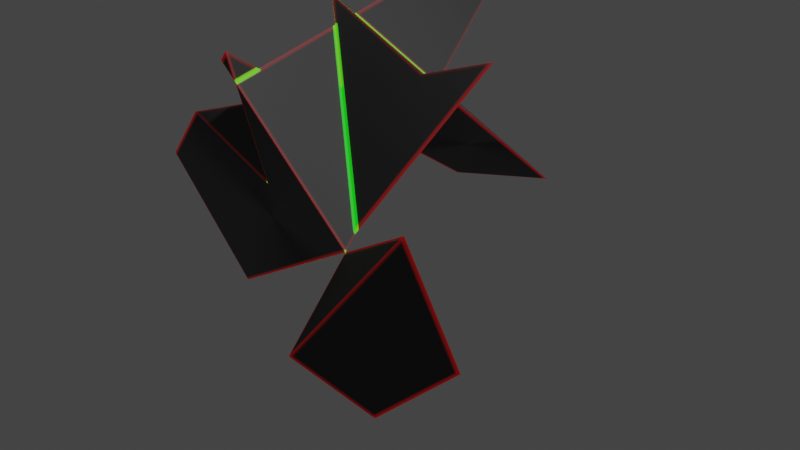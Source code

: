 # Source: ConvexcaveTesting.blend  (saved by Blender 3.4.6; exported with 4.5.12 LTS)
import bpy
from mathutils import Matrix  # noqa: F401  (used for matrix-valued properties, if any)

bpy.ops.wm.read_factory_settings(use_empty=True)
scene = bpy.context.scene
scene.name = 'Scene'

# ---- collections
col_collection = bpy.data.collections.new('Collection'); scene.collection.children.link(col_collection)

# ---- materials (node trees are filled in below, after node groups)
mat_aoshader = bpy.data.materials.new('AOShader')

# ---- material node trees
mat_aoshader.use_nodes = True; mat_aoshader.node_tree.nodes.clear()
_N = mat_aoshader.node_tree.nodes; _L = mat_aoshader.node_tree.links
n0 = _N.new('ShaderNodeOutputMaterial'); n0.name = 'Material Output'; n0.location = (300, 300)
n1 = _N.new('ShaderNodeMix'); n1.name = 'Mix.001'; n1.location = (-506, -27)
n1.data_type = 'RGBA'
n1.inputs[6].default_value = (0.5, 0.0006116, 0.001806, 1.0)
n1.inputs[7].default_value = (0.0, 0.0, 0.0, 1.0)
n2 = _N.new('ShaderNodeBsdfPrincipled'); n2.name = 'Principled BSDF'; n2.location = (10, 300)
n2.distribution = 'GGX'
n2.subsurface_method = 'BURLEY'
n2.inputs[0].default_value = (0.04456, 0.04456, 0.04456, 1.0)
n2.inputs[2].default_value = 1.0
n2.inputs[3].default_value = 1.45
n2.inputs[11].default_value = 0.0
n2.inputs[15].default_value = 1.0
n2.inputs[20].default_value = 0.04511
n2.inputs[28].default_value = 1.0
n3 = _N.new('ShaderNodeMix'); n3.name = 'Mix.002'; n3.location = (-277, 132)
n3.data_type = 'RGBA'
n3.clamp_factor = False
n3.inputs[0].default_value = 0.3702
n4 = _N.new('ShaderNodeAmbientOcclusion'); n4.name = 'Ambient Occlusion.001'; n4.location = (-805, -33)
n4.samples = 100
n4.inside = True
n4.only_local = True
n4.inputs[1].default_value = 0.03
n5 = _N.new('ShaderNodeAmbientOcclusion'); n5.name = 'Ambient Occlusion'; n5.location = (-802, 240)
n5.samples = 100
n5.only_local = True
n5.inputs[1].default_value = 0.03
n6 = _N.new('ShaderNodeMix'); n6.name = 'Mix'; n6.location = (-513, 251)
n6.data_type = 'RGBA'
n6.blend_type = 'BURN'
n6.clamp_factor = False
n6.inputs[6].default_value = (0.01077, 1.0, 0.0, 1.0)
n6.inputs[7].default_value = (0.0, 0.0, 0.0, 1.0)
_L.new(n2.outputs[0], n0.inputs[0])
_L.new(n5.outputs[1], n6.inputs[0])
_L.new(n4.outputs[1], n1.inputs[0])
_L.new(n6.outputs[2], n3.inputs[6])
_L.new(n1.outputs[2], n3.inputs[7])
_L.new(n3.outputs[2], n2.inputs[27])
n0.is_active_output = True

# ---- world
world_world = bpy.data.worlds.new('World'); scene.world = world_world
world_world.use_nodes = True; world_world.node_tree.nodes.clear()
_N = world_world.node_tree.nodes; _L = world_world.node_tree.links
n0 = _N.new('ShaderNodeOutputWorld'); n0.name = 'World Output'; n0.location = (300, 300)
n1 = _N.new('ShaderNodeBackground'); n1.name = 'Background'; n1.location = (10, 300)
n1.inputs[0].default_value = (0.08003, 0.08003, 0.08003, 1.0)
n1.inputs[1].default_value = 0.6
_L.new(n1.outputs[0], n0.inputs[0])
n0.is_active_output = True
world_world.color = (0.05088, 0.05088, 0.05088)
world_world.use_sun_shadow = False
world_world.sun_shadow_jitter_overblur = 0.0

# ---- cameras
cam_camera = bpy.data.cameras.new('Camera')
cam_camera.clip_end = 100.0
cam_camera.ortho_scale = 7.314

# ---- lights
light_light = bpy.data.lights.new('Light', 'POINT')
light_light.transmission_factor = 0.0
light_light.energy = 1000.0
light_light.shadow_soft_size = 0.1
light_light.shadow_maximum_resolution = 0.006
light_light.use_absolute_resolution = True

# ---- meshes
me_2023_01_15_12_51_18_001 = bpy.data.meshes.new('2023-01-15-12-51-18.001')
me_2023_01_15_12_51_18_001.from_pydata([(-0.4717, -0.1948, -0.008918), (-0.5221, -0.4412, 0.2374), (-0.6985, -0.1457, 0.2972), (-0.02027, 0.06735, 0.5258), (-0.04674, 0.1989, 0.4121), (-0.327, 0.1016, 0.4668), (0.3298, 0.3297, 0.3386), (0.1526, 0.2138, 0.2618), (0.1992, 0.2844, 0.3641), (-0.04674, 0.1989, 0.4121), (-0.06742, 0.3017, 0.3233), (0.03282, 0.2266, 0.3966), (0.06444, 0.1561, 0.2236), (0.02974, 0.1728, 0.159), (-0.2006, 0.09585, -0.0337), (-0.1543, 0.01292, 0.1287), (-0.1543, 0.01292, 0.1287), (-0.2006, 0.09585, -0.0337), (-0.3087, -0.1062, -0.3149), (-0.2964, -0.2328, -0.2456), (-0.2964, -0.2328, -0.2456), (-0.3087, -0.1062, -0.3149), (-0.1617, -0.262, -0.4274), (-0.1543, 0.01292, 0.1287), (0.06444, 0.1561, 0.2236), (0.03282, 0.2266, 0.3966), (-0.04674, 0.1989, 0.4121), (-0.327, 0.1016, 0.4668), (-0.6985, -0.1457, 0.2972), (-0.4717, -0.1948, -0.008918), (-0.02027, 0.06735, 0.5258), (-0.327, 0.1016, 0.4668), (-0.6985, -0.1457, 0.2972), (-0.5221, -0.4412, 0.2374), (-0.06481, -0.1474, 0.4426), (0.2265, 0.03983, 0.5733), (0.2607, 0.06178, 0.5887), (0.02485, 0.2849, 0.6102), (0.3068, 0.2653, 0.3908), (0.3298, 0.3297, 0.3386), (0.1526, 0.2138, 0.2618), (0.06444, 0.1561, 0.2236), (-0.1543, 0.01292, 0.1287), (-0.4717, -0.1948, -0.008918), (-0.5221, -0.4412, 0.2374), (-0.06481, -0.1474, 0.4426), (0.2265, 0.03983, 0.5733), (0.2607, 0.06178, 0.5887), (0.2382, 0.07259, 0.5468), (0.005037, 0.2885, 0.5485), (0.02485, 0.2849, 0.6102), (-0.02027, 0.06735, 0.5258), (-0.04674, 0.1989, 0.4121), (-0.06742, 0.3017, 0.3233), (0.03282, 0.2266, 0.3966), (0.2382, 0.07259, 0.5468), (0.2607, 0.06178, 0.5887), (0.02485, 0.2849, 0.6102), (0.005037, 0.2885, 0.5485), (-0.06742, 0.3017, 0.3233), (-0.06742, 0.3017, 0.3233), (0.03282, 0.2266, 0.3966), (0.06444, 0.1561, 0.2236), (0.02974, 0.1728, 0.159), (-0.08835, 0.3055, 0.2582), (-0.12, 0.3411, 0.2848), (-0.0737, 0.3329, 0.2963), (0.1992, 0.2844, 0.3641), (0.3298, 0.3297, 0.3386), (0.3068, 0.2653, 0.3908), (0.2382, 0.07259, 0.5468), (0.03282, 0.2266, 0.3966), (-0.06742, 0.3017, 0.3233), (-0.12, 0.3411, 0.2848), (0.08468, 0.111, 0.1129), (-0.1617, -0.262, -0.4274), (-0.3087, -0.1062, -0.3149), (-0.2006, 0.09585, -0.0337), (0.02974, 0.1728, 0.159), (-0.08835, 0.3055, 0.2582), (-0.12, 0.3411, 0.2848), (-0.0737, 0.3329, 0.2963), (0.1992, 0.2844, 0.3641), (0.1526, 0.2138, 0.2618), (0.06444, 0.1561, 0.2236), (-0.1543, 0.01292, 0.1287), (-0.2964, -0.2328, -0.2456), (-0.1617, -0.262, -0.4274), (0.08468, 0.111, 0.1129), (0.1526, 0.2138, 0.2618), (-0.2006, 0.09585, -0.0337), (-0.3437, 0.3522, -0.5357), (0.02974, 0.1728, 0.159), (-0.08835, 0.3055, 0.2582), (-0.3437, 0.3522, -0.5357), (-0.2006, 0.09585, -0.0337), (0.02974, 0.1728, 0.159), (-0.3437, 0.3522, -0.5357), (-0.08835, 0.3055, 0.2582), (-0.08835, 0.3055, 0.2582), (-0.2006, 0.09585, -0.0337), (0.02974, 0.1728, 0.159), (-0.3437, 0.3522, -0.5357), (-0.3555, 0.3733, -0.5771), (-0.3583, 0.3592, -0.563), (-0.3536, 0.354, -0.5665), (-0.3555, 0.3733, -0.5771), (-0.3437, 0.3522, -0.5357), (-0.3536, 0.354, -0.5665), (-0.3583, 0.3592, -0.563), (-0.3555, 0.3733, -0.5771), (-0.3437, 0.3522, -0.5357), (-0.3583, 0.3592, -0.563), (-0.3536, 0.354, -0.5665), (0.5099, 0.2219, 0.7005), (0.2607, 0.06178, 0.5887), (0.3679, 0.01026, 0.7881), (0.5567, 0.003019, 0.6369), (0.2916, 0.03258, 0.5859), (0.2607, 0.06178, 0.5887), (0.5099, 0.2219, 0.7005), (0.3679, 0.01026, 0.7881), (0.2607, 0.06178, 0.5887), (0.2916, 0.03258, 0.5859), (0.4558, -0.09054, 0.706), (0.5099, 0.2219, 0.7005), (0.3679, 0.01026, 0.7881), (0.4558, -0.09054, 0.706), (0.5567, 0.003019, 0.6369), (0.4558, -0.09054, 0.706), (0.2916, 0.03258, 0.5859), (0.5567, 0.003019, 0.6369), (0.02485, 0.2849, 0.6102), (0.005037, 0.2885, 0.5485), (0.03711, 0.344, 0.6331), (0.03711, 0.344, 0.6331), (0.005037, 0.2885, 0.5485), (-0.006752, 0.3148, 0.613), (-0.006752, 0.3148, 0.613), (0.005037, 0.2885, 0.5485), (0.02485, 0.2849, 0.6102), (-0.006752, 0.3148, 0.613), (0.02485, 0.2849, 0.6102), (0.03711, 0.344, 0.6331)], [], [(0, 1, 2), (3, 4, 5), (6, 7, 8), (9, 10, 11), (12, 13, 14, 15), (16, 17, 18, 19), (20, 21, 22), (23, 24, 25, 26, 27, 28, 29), (30, 31, 32, 33, 34, 35, 36, 37), (38, 39, 40, 41, 42, 43, 44, 45, 46, 47, 48), (49, 50, 51, 52, 53), (54, 55, 56, 57, 58, 59), (60, 61, 62, 63, 64, 65), (66, 67, 68, 69, 70, 71, 72, 73), (74, 75, 76, 77, 78, 79, 80, 81, 82, 83), (84, 85, 86, 87, 88, 89), (90, 91, 92), (93, 94, 95), (96, 97, 98), (99, 100, 101), (102, 103, 104), (105, 106, 107), (108, 109, 110), (111, 112, 113), (114, 115, 116), (117, 118, 119, 120), (121, 122, 123, 124), (125, 126, 127, 128), (129, 130, 131), (132, 133, 134), (135, 136, 137), (138, 139, 140), (141, 142, 143)])
me_2023_01_15_12_51_18_001.materials.append(mat_aoshader)
me_2023_01_15_12_51_18_001.materials.append(mat_aoshader)
me_2023_01_15_12_51_18_001.update()

# ---- objects
ob_light = bpy.data.objects.new('Light', light_light)
ob_camera = bpy.data.objects.new('Camera', cam_camera)
ob_2023_01_15_12_51_18 = bpy.data.objects.new('2023-01-15-12-51-18', me_2023_01_15_12_51_18_001)

# ---- transforms, parenting, visibility, modifiers, constraints
ob_light.location = (4.076, 1.005, 5.904)
ob_light.rotation_euler = (0.6503, 0.05522, 1.866)
ob_light.lock_rotations_4d = False
ob_light.empty_display_type = 'ARROWS'
ob_light.color = (0.0, 0.0, 0.0, 0.0)
ob_light.lineart.crease_threshold = 0.0
ob_camera.location = (7.359, -6.926, 4.958)
ob_camera.rotation_euler = (1.109, 0.0, 0.8149)
ob_camera.lock_rotations_4d = False
ob_camera.empty_display_type = 'ARROWS'
ob_camera.color = (0.0, 0.0, 0.0, 0.0)
ob_camera.display_type = 'WIRE'
ob_camera.lineart.crease_threshold = 0.0
ob_2023_01_15_12_51_18.location = (0.2097, 0.9474, 0.6131)
ob_2023_01_15_12_51_18.rotation_euler = (1.571, -0.0, 0.0)
ob_2023_01_15_12_51_18.scale = (5.0, 5.0, 5.0)

# ---- collection membership
col_collection.objects.link(ob_light)
col_collection.objects.link(ob_camera)
col_collection.objects.link(ob_2023_01_15_12_51_18)

# ---- scene / render settings (as saved in the file)
scene.camera = ob_camera
scene.frame_start = 1; scene.frame_end = 250; scene.frame_set(1)
scene.render.engine = 'CYCLES'
scene.cycles.sampling_pattern = 'TABULATED_SOBOL'
scene.cycles.use_light_tree = False
scene.view_settings.view_transform = 'Filmic'
bpy.context.view_layer.update()
